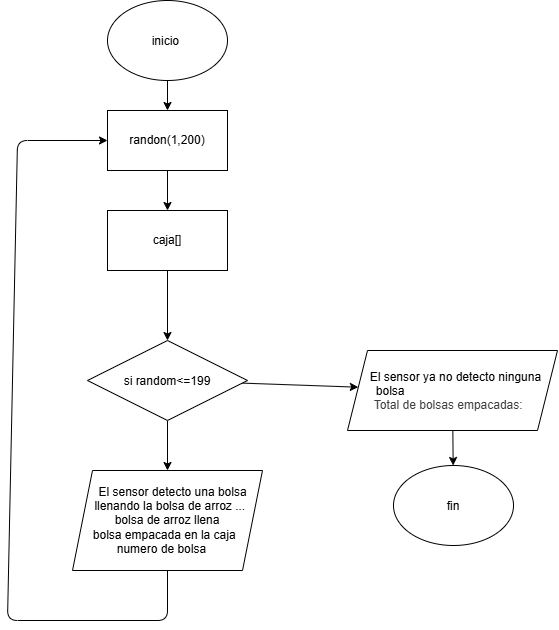

The diagram above was exported from draw.io. Its source (the exported page's mxGraphModel, read from the mxfile embedded in the PNG):
<mxGraphModel dx="1918" dy="800" grid="1" gridSize="10" guides="1" tooltips="1" connect="1" arrows="1" fold="1" page="1" pageScale="1" pageWidth="827" pageHeight="1169" math="0" shadow="0">
  <root>
    <mxCell id="0" />
    <mxCell id="1" parent="0" />
    <mxCell id="8cIBR7HAk24K_Y-WtDdH-3" edge="1" parent="1" source="8cIBR7HAk24K_Y-WtDdH-1" style="edgeStyle=none;html=1;" target="8cIBR7HAk24K_Y-WtDdH-2" value="">
      <mxGeometry relative="1" as="geometry" />
    </mxCell>
    <mxCell id="8cIBR7HAk24K_Y-WtDdH-1" parent="1" style="ellipse;whiteSpace=wrap;html=1;shapeInside=1;" value="inicio&amp;nbsp;" vertex="1">
      <mxGeometry height="80" width="120" x="170" y="40" as="geometry" />
    </mxCell>
    <mxCell id="8cIBR7HAk24K_Y-WtDdH-5" edge="1" parent="1" source="8cIBR7HAk24K_Y-WtDdH-2" style="edgeStyle=none;html=1;" target="8cIBR7HAk24K_Y-WtDdH-4" value="">
      <mxGeometry relative="1" as="geometry" />
    </mxCell>
    <mxCell id="8cIBR7HAk24K_Y-WtDdH-2" parent="1" style="whiteSpace=wrap;html=1;" value="randon(1,200)" vertex="1">
      <mxGeometry height="60" width="120" x="170" y="150" as="geometry" />
    </mxCell>
    <mxCell id="8cIBR7HAk24K_Y-WtDdH-7" edge="1" parent="1" source="8cIBR7HAk24K_Y-WtDdH-4" style="edgeStyle=none;html=1;" target="8cIBR7HAk24K_Y-WtDdH-6" value="">
      <mxGeometry relative="1" as="geometry" />
    </mxCell>
    <mxCell id="8cIBR7HAk24K_Y-WtDdH-4" parent="1" style="whiteSpace=wrap;html=1;" value="caja[]" vertex="1">
      <mxGeometry height="60" width="120" x="170" y="250" as="geometry" />
    </mxCell>
    <mxCell id="8cIBR7HAk24K_Y-WtDdH-9" edge="1" parent="1" source="8cIBR7HAk24K_Y-WtDdH-6" style="edgeStyle=none;html=1;" target="8cIBR7HAk24K_Y-WtDdH-8" value="">
      <mxGeometry relative="1" as="geometry" />
    </mxCell>
    <mxCell id="8cIBR7HAk24K_Y-WtDdH-12" edge="1" parent="1" source="8cIBR7HAk24K_Y-WtDdH-6" style="edgeStyle=none;html=1;" target="8cIBR7HAk24K_Y-WtDdH-11" value="">
      <mxGeometry relative="1" as="geometry" />
    </mxCell>
    <mxCell id="8cIBR7HAk24K_Y-WtDdH-6" parent="1" style="rhombus;whiteSpace=wrap;html=1;shapeInside=1;" value="si random&amp;lt;=199" vertex="1">
      <mxGeometry height="80" width="160" x="150" y="380" as="geometry" />
    </mxCell>
    <mxCell id="8cIBR7HAk24K_Y-WtDdH-10" edge="1" parent="1" source="8cIBR7HAk24K_Y-WtDdH-8" style="edgeStyle=none;html=1;entryX=0;entryY=0.5;entryDx=0;entryDy=0;exitX=0.5;exitY=1;exitDx=0;exitDy=0;" target="8cIBR7HAk24K_Y-WtDdH-2">
      <mxGeometry relative="1" x="0.0947" as="geometry">
        <Array as="points">
          <mxPoint x="230" y="660" />
          <mxPoint x="70" y="660" />
          <mxPoint x="80" y="180" />
        </Array>
      </mxGeometry>
    </mxCell>
    <mxCell id="8cIBR7HAk24K_Y-WtDdH-8" parent="1" style="shape=parallelogram;perimeter=parallelogramPerimeter;whiteSpace=wrap;html=1;shapeInside=1;fixedSize=1;" value="&lt;div&gt;&lt;font color=&quot;#000000&quot;&gt;El sensor detecto una bolsa&lt;/font&gt;&lt;/div&gt;&lt;div&gt;&lt;font color=&quot;#000000&quot;&gt;llenando la bolsa de arroz ...&lt;/font&gt;&lt;/div&gt;&lt;div&gt;&lt;font color=&quot;#000000&quot;&gt;bolsa de arroz llena&lt;/font&gt;&lt;/div&gt;&lt;div&gt;&lt;font color=&quot;#000000&quot;&gt;bolsa empacada en la caja&lt;/font&gt;&lt;/div&gt;&lt;div&gt;numero de bolsa&lt;/div&gt;" vertex="1">
      <mxGeometry height="100" width="190" x="135" y="510" as="geometry" />
    </mxCell>
    <mxCell id="8cIBR7HAk24K_Y-WtDdH-14" edge="1" parent="1" source="8cIBR7HAk24K_Y-WtDdH-11" style="edgeStyle=none;html=1;" target="8cIBR7HAk24K_Y-WtDdH-13" value="">
      <mxGeometry relative="1" as="geometry" />
    </mxCell>
    <mxCell id="8cIBR7HAk24K_Y-WtDdH-11" parent="1" style="shape=parallelogram;perimeter=parallelogramPerimeter;whiteSpace=wrap;html=1;shapeInside=1;fixedSize=1;" value="El sensor ya no detecto ninguna bolsa&amp;nbsp; &amp;nbsp; &amp;nbsp; &amp;nbsp; &amp;nbsp; &amp;nbsp; &amp;nbsp; &amp;nbsp; &amp;nbsp; &amp;nbsp; &amp;nbsp; &amp;nbsp; &amp;nbsp; &amp;nbsp; &amp;nbsp; &amp;nbsp; &amp;nbsp; &amp;nbsp; &amp;nbsp; &amp;nbsp;&lt;span style=&quot;color: rgb(63, 63, 63); text-decoration-line: inherit; background-color: transparent;&quot;&gt;Total de bolsas empacadas:&amp;nbsp;&lt;/span&gt;" vertex="1">
      <mxGeometry height="80" width="210" x="410" y="390" as="geometry" />
    </mxCell>
    <mxCell id="8cIBR7HAk24K_Y-WtDdH-13" parent="1" style="ellipse;whiteSpace=wrap;html=1;shapeInside=1;" value="fin" vertex="1">
      <mxGeometry height="80" width="120" x="456" y="505" as="geometry" />
    </mxCell>
  </root>
</mxGraphModel>